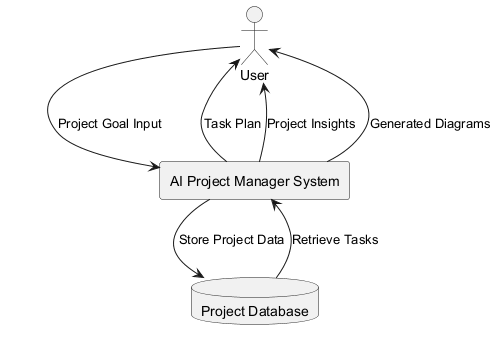

The diagram above was rendered by PlantUML. Its source (embedded in the PNG):
@startuml

actor User

rectangle "AI Project Manager System" as System

database "Project Database" as DB

User --> System : Project Goal Input
System --> User : Task Plan
System --> User : Project Insights
System --> User : Generated Diagrams

System --> DB : Store Project Data
DB --> System : Retrieve Tasks

@enduml